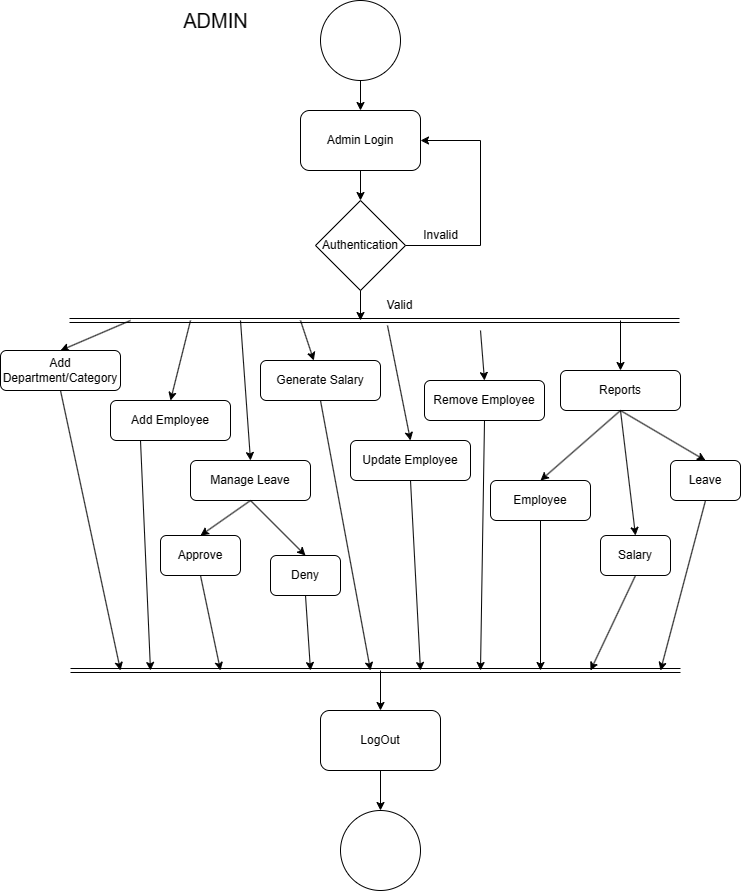

The diagram above was exported from draw.io. Its source (the exported page's mxGraphModel, read from the mxfile embedded in the PNG):
<mxGraphModel dx="832" dy="473" grid="1" gridSize="10" guides="1" tooltips="1" connect="1" arrows="1" fold="1" page="1" pageScale="1" pageWidth="827" pageHeight="1169" background="#ffffff" math="0" shadow="0">
  <root>
    <mxCell id="0" />
    <mxCell id="1" parent="0" />
    <mxCell id="PyhdsID59aWahw5KuRE4-1" value="" style="ellipse;whiteSpace=wrap;html=1;aspect=fixed;" vertex="1" parent="1">
      <mxGeometry x="360" y="10" width="80" height="80" as="geometry" />
    </mxCell>
    <mxCell id="PyhdsID59aWahw5KuRE4-3" value="Authentication" style="rhombus;whiteSpace=wrap;html=1;" vertex="1" parent="1">
      <mxGeometry x="355" y="210" width="90" height="90" as="geometry" />
    </mxCell>
    <mxCell id="PyhdsID59aWahw5KuRE4-8" value="Admin Login" style="rounded=1;whiteSpace=wrap;html=1;" vertex="1" parent="1">
      <mxGeometry x="340" y="120" width="120" height="60" as="geometry" />
    </mxCell>
    <mxCell id="PyhdsID59aWahw5KuRE4-9" value="" style="shape=link;html=1;rounded=0;" edge="1" parent="1">
      <mxGeometry width="100" relative="1" as="geometry">
        <mxPoint x="109" y="330" as="sourcePoint" />
        <mxPoint x="719" y="330" as="targetPoint" />
      </mxGeometry>
    </mxCell>
    <mxCell id="PyhdsID59aWahw5KuRE4-10" value="Add Department/Category" style="rounded=1;whiteSpace=wrap;html=1;" vertex="1" parent="1">
      <mxGeometry x="40" y="360" width="120" height="40" as="geometry" />
    </mxCell>
    <mxCell id="PyhdsID59aWahw5KuRE4-13" value="Approve" style="rounded=1;whiteSpace=wrap;html=1;" vertex="1" parent="1">
      <mxGeometry x="200" y="545" width="80" height="40" as="geometry" />
    </mxCell>
    <mxCell id="PyhdsID59aWahw5KuRE4-14" value="Deny" style="rounded=1;whiteSpace=wrap;html=1;" vertex="1" parent="1">
      <mxGeometry x="310" y="565" width="70" height="40" as="geometry" />
    </mxCell>
    <mxCell id="PyhdsID59aWahw5KuRE4-15" value="Manage Leave" style="rounded=1;whiteSpace=wrap;html=1;" vertex="1" parent="1">
      <mxGeometry x="230" y="470" width="120" height="40" as="geometry" />
    </mxCell>
    <mxCell id="PyhdsID59aWahw5KuRE4-16" value="Employee" style="rounded=1;whiteSpace=wrap;html=1;" vertex="1" parent="1">
      <mxGeometry x="530" y="490" width="100" height="40" as="geometry" />
    </mxCell>
    <mxCell id="PyhdsID59aWahw5KuRE4-17" value="Salary" style="rounded=1;whiteSpace=wrap;html=1;" vertex="1" parent="1">
      <mxGeometry x="640" y="545" width="70" height="40" as="geometry" />
    </mxCell>
    <mxCell id="PyhdsID59aWahw5KuRE4-18" value="Leave" style="rounded=1;whiteSpace=wrap;html=1;" vertex="1" parent="1">
      <mxGeometry x="710" y="470" width="70" height="40" as="geometry" />
    </mxCell>
    <mxCell id="PyhdsID59aWahw5KuRE4-19" value="Generate Salary" style="rounded=1;whiteSpace=wrap;html=1;" vertex="1" parent="1">
      <mxGeometry x="300" y="370" width="120" height="40" as="geometry" />
    </mxCell>
    <mxCell id="PyhdsID59aWahw5KuRE4-21" value="Reports" style="rounded=1;whiteSpace=wrap;html=1;" vertex="1" parent="1">
      <mxGeometry x="600" y="380" width="120" height="40" as="geometry" />
    </mxCell>
    <mxCell id="PyhdsID59aWahw5KuRE4-25" value="Add Employee" style="rounded=1;whiteSpace=wrap;html=1;" vertex="1" parent="1">
      <mxGeometry x="150" y="410" width="120" height="40" as="geometry" />
    </mxCell>
    <mxCell id="PyhdsID59aWahw5KuRE4-26" value="" style="shape=link;html=1;rounded=0;" edge="1" parent="1">
      <mxGeometry width="100" relative="1" as="geometry">
        <mxPoint x="110" y="680" as="sourcePoint" />
        <mxPoint x="720" y="680" as="targetPoint" />
      </mxGeometry>
    </mxCell>
    <mxCell id="PyhdsID59aWahw5KuRE4-27" value="" style="ellipse;whiteSpace=wrap;html=1;aspect=fixed;" vertex="1" parent="1">
      <mxGeometry x="380" y="820" width="80" height="80" as="geometry" />
    </mxCell>
    <mxCell id="PyhdsID59aWahw5KuRE4-28" value="LogOut" style="rounded=1;whiteSpace=wrap;html=1;" vertex="1" parent="1">
      <mxGeometry x="360" y="720" width="120" height="60" as="geometry" />
    </mxCell>
    <mxCell id="PyhdsID59aWahw5KuRE4-29" value="" style="endArrow=classic;html=1;rounded=0;exitX=0.5;exitY=1;exitDx=0;exitDy=0;entryX=0.5;entryY=0;entryDx=0;entryDy=0;" edge="1" parent="1" source="PyhdsID59aWahw5KuRE4-1" target="PyhdsID59aWahw5KuRE4-8">
      <mxGeometry width="50" height="50" relative="1" as="geometry">
        <mxPoint x="390" y="250" as="sourcePoint" />
        <mxPoint x="440" y="200" as="targetPoint" />
      </mxGeometry>
    </mxCell>
    <mxCell id="PyhdsID59aWahw5KuRE4-30" value="" style="endArrow=classic;html=1;rounded=0;exitX=0.5;exitY=1;exitDx=0;exitDy=0;entryX=0.5;entryY=0;entryDx=0;entryDy=0;" edge="1" parent="1" source="PyhdsID59aWahw5KuRE4-8" target="PyhdsID59aWahw5KuRE4-3">
      <mxGeometry width="50" height="50" relative="1" as="geometry">
        <mxPoint x="390" y="250" as="sourcePoint" />
        <mxPoint x="440" y="200" as="targetPoint" />
      </mxGeometry>
    </mxCell>
    <mxCell id="PyhdsID59aWahw5KuRE4-31" value="" style="endArrow=classic;html=1;rounded=0;exitX=0.5;exitY=1;exitDx=0;exitDy=0;" edge="1" parent="1" source="PyhdsID59aWahw5KuRE4-3">
      <mxGeometry width="50" height="50" relative="1" as="geometry">
        <mxPoint x="390" y="250" as="sourcePoint" />
        <mxPoint x="400" y="330" as="targetPoint" />
      </mxGeometry>
    </mxCell>
    <mxCell id="PyhdsID59aWahw5KuRE4-32" value="" style="endArrow=classic;html=1;rounded=0;exitX=1;exitY=0.5;exitDx=0;exitDy=0;entryX=1;entryY=0.5;entryDx=0;entryDy=0;" edge="1" parent="1" source="PyhdsID59aWahw5KuRE4-3" target="PyhdsID59aWahw5KuRE4-8">
      <mxGeometry width="50" height="50" relative="1" as="geometry">
        <mxPoint x="390" y="200" as="sourcePoint" />
        <mxPoint x="440" y="150" as="targetPoint" />
        <Array as="points">
          <mxPoint x="520" y="255" />
          <mxPoint x="520" y="150" />
        </Array>
      </mxGeometry>
    </mxCell>
    <mxCell id="PyhdsID59aWahw5KuRE4-33" value="Update Employee" style="rounded=1;whiteSpace=wrap;html=1;" vertex="1" parent="1">
      <mxGeometry x="390" y="450" width="120" height="40" as="geometry" />
    </mxCell>
    <mxCell id="PyhdsID59aWahw5KuRE4-34" value="Remove Employee" style="rounded=1;whiteSpace=wrap;html=1;" vertex="1" parent="1">
      <mxGeometry x="464" y="390" width="120" height="40" as="geometry" />
    </mxCell>
    <mxCell id="PyhdsID59aWahw5KuRE4-35" value="ADMIN" style="text;html=1;align=center;verticalAlign=middle;resizable=0;points=[];autosize=1;strokeColor=none;fillColor=none;fontSize=20;" vertex="1" parent="1">
      <mxGeometry x="210" y="10" width="90" height="40" as="geometry" />
    </mxCell>
    <mxCell id="PyhdsID59aWahw5KuRE4-36" value="Invalid" style="text;html=1;align=center;verticalAlign=middle;resizable=0;points=[];autosize=1;strokeColor=none;fillColor=none;" vertex="1" parent="1">
      <mxGeometry x="450" y="230" width="60" height="30" as="geometry" />
    </mxCell>
    <mxCell id="PyhdsID59aWahw5KuRE4-37" value="Valid" style="text;html=1;align=center;verticalAlign=middle;resizable=0;points=[];autosize=1;strokeColor=none;fillColor=none;" vertex="1" parent="1">
      <mxGeometry x="414" y="300" width="50" height="30" as="geometry" />
    </mxCell>
    <mxCell id="PyhdsID59aWahw5KuRE4-38" value="" style="endArrow=classic;html=1;rounded=0;entryX=0.5;entryY=0;entryDx=0;entryDy=0;" edge="1" parent="1" target="PyhdsID59aWahw5KuRE4-10">
      <mxGeometry width="50" height="50" relative="1" as="geometry">
        <mxPoint x="170" y="330" as="sourcePoint" />
        <mxPoint x="460" y="280" as="targetPoint" />
      </mxGeometry>
    </mxCell>
    <mxCell id="PyhdsID59aWahw5KuRE4-39" value="" style="endArrow=classic;html=1;rounded=0;entryX=0.5;entryY=0;entryDx=0;entryDy=0;" edge="1" parent="1" target="PyhdsID59aWahw5KuRE4-25">
      <mxGeometry width="50" height="50" relative="1" as="geometry">
        <mxPoint x="230" y="330" as="sourcePoint" />
        <mxPoint x="460" y="370" as="targetPoint" />
      </mxGeometry>
    </mxCell>
    <mxCell id="PyhdsID59aWahw5KuRE4-40" value="" style="endArrow=classic;html=1;rounded=0;" edge="1" parent="1" target="PyhdsID59aWahw5KuRE4-19">
      <mxGeometry width="50" height="50" relative="1" as="geometry">
        <mxPoint x="340" y="330" as="sourcePoint" />
        <mxPoint x="460" y="370" as="targetPoint" />
      </mxGeometry>
    </mxCell>
    <mxCell id="PyhdsID59aWahw5KuRE4-41" value="" style="endArrow=classic;html=1;rounded=0;entryX=0.5;entryY=0;entryDx=0;entryDy=0;" edge="1" parent="1" target="PyhdsID59aWahw5KuRE4-15">
      <mxGeometry width="50" height="50" relative="1" as="geometry">
        <mxPoint x="280" y="330" as="sourcePoint" />
        <mxPoint x="460" y="410" as="targetPoint" />
      </mxGeometry>
    </mxCell>
    <mxCell id="PyhdsID59aWahw5KuRE4-42" value="" style="endArrow=classic;html=1;rounded=0;exitX=0.5;exitY=1;exitDx=0;exitDy=0;entryX=0.5;entryY=0;entryDx=0;entryDy=0;" edge="1" parent="1" source="PyhdsID59aWahw5KuRE4-15" target="PyhdsID59aWahw5KuRE4-13">
      <mxGeometry width="50" height="50" relative="1" as="geometry">
        <mxPoint x="410" y="550" as="sourcePoint" />
        <mxPoint x="460" y="500" as="targetPoint" />
      </mxGeometry>
    </mxCell>
    <mxCell id="PyhdsID59aWahw5KuRE4-43" value="" style="endArrow=classic;html=1;rounded=0;exitX=0.5;exitY=1;exitDx=0;exitDy=0;entryX=0.5;entryY=0;entryDx=0;entryDy=0;" edge="1" parent="1" source="PyhdsID59aWahw5KuRE4-15" target="PyhdsID59aWahw5KuRE4-14">
      <mxGeometry width="50" height="50" relative="1" as="geometry">
        <mxPoint x="410" y="550" as="sourcePoint" />
        <mxPoint x="460" y="500" as="targetPoint" />
      </mxGeometry>
    </mxCell>
    <mxCell id="PyhdsID59aWahw5KuRE4-44" value="" style="endArrow=classic;html=1;rounded=0;exitX=0.26;exitY=1.167;exitDx=0;exitDy=0;exitPerimeter=0;entryX=0.5;entryY=0;entryDx=0;entryDy=0;" edge="1" parent="1" source="PyhdsID59aWahw5KuRE4-37" target="PyhdsID59aWahw5KuRE4-33">
      <mxGeometry width="50" height="50" relative="1" as="geometry">
        <mxPoint x="410" y="490" as="sourcePoint" />
        <mxPoint x="460" y="440" as="targetPoint" />
      </mxGeometry>
    </mxCell>
    <mxCell id="PyhdsID59aWahw5KuRE4-45" value="" style="endArrow=classic;html=1;rounded=0;entryX=0.5;entryY=0;entryDx=0;entryDy=0;" edge="1" parent="1" target="PyhdsID59aWahw5KuRE4-34">
      <mxGeometry width="50" height="50" relative="1" as="geometry">
        <mxPoint x="520" y="340" as="sourcePoint" />
        <mxPoint x="460" y="440" as="targetPoint" />
      </mxGeometry>
    </mxCell>
    <mxCell id="PyhdsID59aWahw5KuRE4-46" value="" style="endArrow=classic;html=1;rounded=0;entryX=0.5;entryY=0;entryDx=0;entryDy=0;" edge="1" parent="1" target="PyhdsID59aWahw5KuRE4-21">
      <mxGeometry width="50" height="50" relative="1" as="geometry">
        <mxPoint x="660" y="330" as="sourcePoint" />
        <mxPoint x="460" y="440" as="targetPoint" />
      </mxGeometry>
    </mxCell>
    <mxCell id="PyhdsID59aWahw5KuRE4-48" value="" style="endArrow=classic;html=1;rounded=0;exitX=0.5;exitY=1;exitDx=0;exitDy=0;entryX=0.5;entryY=0;entryDx=0;entryDy=0;" edge="1" parent="1" source="PyhdsID59aWahw5KuRE4-21" target="PyhdsID59aWahw5KuRE4-17">
      <mxGeometry width="50" height="50" relative="1" as="geometry">
        <mxPoint x="410" y="540" as="sourcePoint" />
        <mxPoint x="460" y="490" as="targetPoint" />
      </mxGeometry>
    </mxCell>
    <mxCell id="PyhdsID59aWahw5KuRE4-49" value="" style="endArrow=classic;html=1;rounded=0;exitX=0.5;exitY=1;exitDx=0;exitDy=0;entryX=0.5;entryY=0;entryDx=0;entryDy=0;" edge="1" parent="1" source="PyhdsID59aWahw5KuRE4-21" target="PyhdsID59aWahw5KuRE4-16">
      <mxGeometry width="50" height="50" relative="1" as="geometry">
        <mxPoint x="410" y="540" as="sourcePoint" />
        <mxPoint x="460" y="490" as="targetPoint" />
      </mxGeometry>
    </mxCell>
    <mxCell id="PyhdsID59aWahw5KuRE4-50" value="" style="endArrow=classic;html=1;rounded=0;exitX=0.5;exitY=1;exitDx=0;exitDy=0;entryX=0.5;entryY=0;entryDx=0;entryDy=0;" edge="1" parent="1" source="PyhdsID59aWahw5KuRE4-21" target="PyhdsID59aWahw5KuRE4-18">
      <mxGeometry width="50" height="50" relative="1" as="geometry">
        <mxPoint x="410" y="540" as="sourcePoint" />
        <mxPoint x="460" y="490" as="targetPoint" />
      </mxGeometry>
    </mxCell>
    <mxCell id="PyhdsID59aWahw5KuRE4-51" value="" style="endArrow=classic;html=1;rounded=0;exitX=0.5;exitY=1;exitDx=0;exitDy=0;" edge="1" parent="1" source="PyhdsID59aWahw5KuRE4-10">
      <mxGeometry width="50" height="50" relative="1" as="geometry">
        <mxPoint x="410" y="580" as="sourcePoint" />
        <mxPoint x="160" y="680" as="targetPoint" />
      </mxGeometry>
    </mxCell>
    <mxCell id="PyhdsID59aWahw5KuRE4-52" value="" style="endArrow=classic;html=1;rounded=0;exitX=0.25;exitY=1;exitDx=0;exitDy=0;" edge="1" parent="1" source="PyhdsID59aWahw5KuRE4-25">
      <mxGeometry width="50" height="50" relative="1" as="geometry">
        <mxPoint x="410" y="580" as="sourcePoint" />
        <mxPoint x="190" y="680" as="targetPoint" />
      </mxGeometry>
    </mxCell>
    <mxCell id="PyhdsID59aWahw5KuRE4-53" value="" style="endArrow=classic;html=1;rounded=0;exitX=0.5;exitY=1;exitDx=0;exitDy=0;" edge="1" parent="1" source="PyhdsID59aWahw5KuRE4-19">
      <mxGeometry width="50" height="50" relative="1" as="geometry">
        <mxPoint x="410" y="550" as="sourcePoint" />
        <mxPoint x="410" y="680" as="targetPoint" />
      </mxGeometry>
    </mxCell>
    <mxCell id="PyhdsID59aWahw5KuRE4-54" value="" style="endArrow=classic;html=1;rounded=0;exitX=0.5;exitY=1;exitDx=0;exitDy=0;" edge="1" parent="1" source="PyhdsID59aWahw5KuRE4-13">
      <mxGeometry width="50" height="50" relative="1" as="geometry">
        <mxPoint x="240" y="590" as="sourcePoint" />
        <mxPoint x="260" y="680" as="targetPoint" />
      </mxGeometry>
    </mxCell>
    <mxCell id="PyhdsID59aWahw5KuRE4-55" value="" style="endArrow=classic;html=1;rounded=0;exitX=0.5;exitY=1;exitDx=0;exitDy=0;" edge="1" parent="1" source="PyhdsID59aWahw5KuRE4-14">
      <mxGeometry width="50" height="50" relative="1" as="geometry">
        <mxPoint x="410" y="550" as="sourcePoint" />
        <mxPoint x="350" y="680" as="targetPoint" />
      </mxGeometry>
    </mxCell>
    <mxCell id="PyhdsID59aWahw5KuRE4-56" value="" style="endArrow=classic;html=1;rounded=0;exitX=0.5;exitY=1;exitDx=0;exitDy=0;" edge="1" parent="1" source="PyhdsID59aWahw5KuRE4-33">
      <mxGeometry width="50" height="50" relative="1" as="geometry">
        <mxPoint x="400" y="510" as="sourcePoint" />
        <mxPoint x="460" y="680" as="targetPoint" />
      </mxGeometry>
    </mxCell>
    <mxCell id="PyhdsID59aWahw5KuRE4-57" value="" style="endArrow=classic;html=1;rounded=0;exitX=0.5;exitY=1;exitDx=0;exitDy=0;" edge="1" parent="1" source="PyhdsID59aWahw5KuRE4-34">
      <mxGeometry width="50" height="50" relative="1" as="geometry">
        <mxPoint x="400" y="510" as="sourcePoint" />
        <mxPoint x="520" y="680" as="targetPoint" />
      </mxGeometry>
    </mxCell>
    <mxCell id="PyhdsID59aWahw5KuRE4-58" value="" style="endArrow=classic;html=1;rounded=0;exitX=0.5;exitY=1;exitDx=0;exitDy=0;" edge="1" parent="1" source="PyhdsID59aWahw5KuRE4-16">
      <mxGeometry width="50" height="50" relative="1" as="geometry">
        <mxPoint x="450" y="520" as="sourcePoint" />
        <mxPoint x="580" y="680" as="targetPoint" />
      </mxGeometry>
    </mxCell>
    <mxCell id="PyhdsID59aWahw5KuRE4-59" value="" style="endArrow=classic;html=1;rounded=0;exitX=0.5;exitY=1;exitDx=0;exitDy=0;" edge="1" parent="1" source="PyhdsID59aWahw5KuRE4-17">
      <mxGeometry width="50" height="50" relative="1" as="geometry">
        <mxPoint x="450" y="520" as="sourcePoint" />
        <mxPoint x="630" y="680" as="targetPoint" />
      </mxGeometry>
    </mxCell>
    <mxCell id="PyhdsID59aWahw5KuRE4-61" value="" style="endArrow=classic;html=1;rounded=0;exitX=0.5;exitY=1;exitDx=0;exitDy=0;" edge="1" parent="1" source="PyhdsID59aWahw5KuRE4-18">
      <mxGeometry width="50" height="50" relative="1" as="geometry">
        <mxPoint x="510" y="580" as="sourcePoint" />
        <mxPoint x="700" y="680" as="targetPoint" />
      </mxGeometry>
    </mxCell>
    <mxCell id="PyhdsID59aWahw5KuRE4-62" value="" style="endArrow=classic;html=1;rounded=0;entryX=0.5;entryY=0;entryDx=0;entryDy=0;" edge="1" parent="1" target="PyhdsID59aWahw5KuRE4-28">
      <mxGeometry width="50" height="50" relative="1" as="geometry">
        <mxPoint x="420" y="680" as="sourcePoint" />
        <mxPoint x="450" y="610" as="targetPoint" />
      </mxGeometry>
    </mxCell>
    <mxCell id="PyhdsID59aWahw5KuRE4-63" value="" style="endArrow=classic;html=1;rounded=0;exitX=0.5;exitY=1;exitDx=0;exitDy=0;entryX=0.5;entryY=0;entryDx=0;entryDy=0;" edge="1" parent="1" source="PyhdsID59aWahw5KuRE4-28" target="PyhdsID59aWahw5KuRE4-27">
      <mxGeometry width="50" height="50" relative="1" as="geometry">
        <mxPoint x="400" y="730" as="sourcePoint" />
        <mxPoint x="450" y="680" as="targetPoint" />
      </mxGeometry>
    </mxCell>
  </root>
</mxGraphModel>